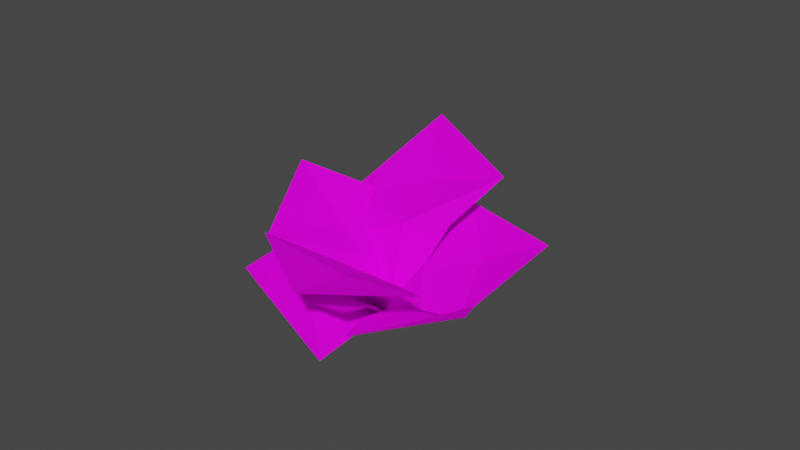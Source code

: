 # Source: Plant002.blend  (saved by Blender 3.1.7; exported with 4.5.12 LTS)
import bpy
from mathutils import Matrix  # noqa: F401  (used for matrix-valued properties, if any)

bpy.ops.wm.read_factory_settings(use_empty=True)
scene = bpy.context.scene
scene.name = 'Scene'

# ---- collections
col_collection = bpy.data.collections.new('Collection'); scene.collection.children.link(col_collection)

# ---- images (referenced by path relative to the original .blend; pixels are not part of the script)
import os
ASSET_DIR = os.environ.get("B2B_ASSET_DIR", "")  # directory of the original .blend (textures are referenced by path, not embedded)
HERE = os.path.dirname(os.path.abspath(__file__))  # packed textures are extracted next to this script under _unpacked/

def load_image(name, relpath, width, height, colorspace="sRGB"):
    """Load a texture the original file referenced (path relative to the .blend, or extracted next to this script)."""
    p = next((c for c in (os.path.join(HERE, relpath), os.path.join(ASSET_DIR, relpath)) if relpath and os.path.exists(c)), "")
    if p:
        img = bpy.data.images.load(p, check_existing=True)
        img.name = name
    else:  # same state as the original file: an image datablock whose file is absent (Cycles renders it pink)
        img = bpy.data.images.new(name, width, height)
        img.source = "FILE"
        img.filepath = "//" + (relpath or name)
    img.colorspace_settings.name = colorspace
    return img
img_t_foliage_png = load_image('T_Foliage.png', 'T_Foliage.png', 1024, 1024, 'sRGB')

# ---- materials (node trees are filled in below, after node groups)
mat_material = bpy.data.materials.new('Material')
mat_material.alpha_threshold = 0.0
mat_material.use_transparent_shadow = False
mat_material.line_color = (0.0, 0.0, 0.0, 1.0)

# ---- material node trees
mat_material.use_nodes = True; mat_material.node_tree.nodes.clear()
_N = mat_material.node_tree.nodes; _L = mat_material.node_tree.links
n0 = _N.new('ShaderNodeOutputMaterial'); n0.name = 'Material Output'; n0.location = (300, 300)
n1 = _N.new('ShaderNodeTexImage'); n1.name = 'Image Texture'; n1.location = (-279, 217)
n1.image = img_t_foliage_png
n2 = _N.new('ShaderNodeTexCoord'); n2.name = 'Texture Coordinate'; n2.location = (-463, 218)
n3 = _N.new('ShaderNodeBsdfPrincipled'); n3.name = 'Principled BSDF'; n3.location = (10, 300)
n3.distribution = 'GGX'
n3.subsurface_method = 'RANDOM_WALK_SKIN'
n3.inputs[2].default_value = 0.7699
n3.inputs[3].default_value = 1.45
n3.inputs[13].default_value = 0.05152
n3.inputs[27].default_value = (0.0, 0.0, 0.0, 1.0)
n3.inputs[28].default_value = 1.0
_L.new(n3.outputs[0], n0.inputs[0])
_L.new(n2.outputs[2], n1.inputs[0])
_L.new(n1.outputs[0], n3.inputs[0])
_L.new(n1.outputs[1], n3.inputs[4])
n0.is_active_output = True

# ---- world
world_world = bpy.data.worlds.new('World'); scene.world = world_world
world_world.use_nodes = True; world_world.node_tree.nodes.clear()
_N = world_world.node_tree.nodes; _L = world_world.node_tree.links
n0 = _N.new('ShaderNodeOutputWorld'); n0.name = 'World Output'; n0.location = (300, 300)
n1 = _N.new('ShaderNodeBackground'); n1.name = 'Background'; n1.location = (10, 300)
n1.inputs[0].default_value = (0.05088, 0.05088, 0.05088, 1.0)
_L.new(n1.outputs[0], n0.inputs[0])
n0.is_active_output = True
world_world.color = (0.05088, 0.05088, 0.05088)
world_world.use_sun_shadow = False
world_world.sun_shadow_jitter_overblur = 0.0

# ---- meshes
me_plane_010 = bpy.data.meshes.new('Plane.010')
me_plane_010.from_pydata([(-0.8671, -0.3816, -0.1575), (-0.1963, -0.4651, -0.01322), (-0.8845, 0.01494, -0.07385), (0.01844, 0.03173, -0.003366), (-0.4754, -0.006074, 0.002299), (-0.1572, -0.2444, 0.02829), (-0.4834, -0.2186, -0.06496), (-0.3221, -0.1209, 0.01482), (-0.8936, 0.1617, -0.09758), (-0.346, 0.3652, 0.09365), (-0.5683, -0.2001, -0.171), (0.0299, 0.006515, -0.006214), (-0.2628, -0.1, -0.05923), (-0.1738, 0.1743, 0.06894), (-0.4886, 0.0849, -0.06052), (-0.2199, 0.03215, 0.002525), (0.2238, -0.2816, 0.6212), (0.06165, 0.07123, 0.4247), (0.03119, -0.4834, 0.2488), (0.001766, 0.01637, -0.02648), (-0.04154, -0.2805, 0.1366), (-0.017, 0.03845, 0.2482), (0.1074, -0.2111, 0.3765), (-0.0704, -0.1283, 0.1988), (-0.05187, 0.1294, 0.5514), (0.3006, -0.1719, 0.3242), (-0.3924, 0.3001, 0.2298), (-8.189e-05, 0.01726, -0.02432), (-0.2179, 0.1324, 0.09788), (0.1119, -0.09469, 0.1542), (-0.01865, 0.08852, 0.2901), (-0.05899, 0.02296, 0.125), (-0.01415, -0.04463, -0.06341), (0.08876, -0.01267, 0.05512), (0.1462, -0.4174, -0.02399), (0.2491, -0.3855, 0.09453), (0.02415, -0.2379, -0.02347), (0.1271, -0.206, 0.09506), (0.03731, -0.02865, -0.004146), (0.1977, -0.4014, 0.03527), (0.07561, -0.2219, 0.03579), (-0.05801, 0.0661, -0.01469), (0.05956, -0.03297, 0.01285), (-0.3527, -0.1189, -0.2549), (-0.2351, -0.2179, -0.2274), (-0.2358, -0.03897, -0.1146), (-0.1182, -0.138, -0.08702), (0.0007721, 0.01657, -0.0009189), (-0.2939, -0.1684, -0.2411), (-0.177, -0.0885, -0.1008), (0.0681, 0.02065, 0.06147), (-0.06133, 0.004953, -0.0715), (-0.4795, 0.2392, 0.2425), (-0.609, 0.2235, 0.1095), (-0.2369, 0.09898, 0.1611), (-0.3664, 0.08328, 0.02808), (0.003386, 0.0128, -0.005015), (-0.5442, 0.2313, 0.176), (-0.3017, 0.09113, 0.09457), (0.04975, -0.07785, -0.03131), (0.02362, 0.01529, 0.01916), (0.2614, -0.1968, 0.2141), (0.2352, -0.1037, 0.2645), (0.1184, -0.1433, 0.1025), (0.09225, -0.05015, 0.153), (0.03669, -0.03128, -0.006073), (0.2483, -0.1502, 0.2393), (0.1053, -0.09672, 0.1277), (-0.3225, -0.813, 0.1021), (-0.4516, -0.4235, -0.1558), (-0.07496, -0.4995, 0.4626), (0.05704, 0.02771, 0.001596), (-0.1304, -0.2817, 0.3085), (-0.3499, -0.2497, -0.05187), (-0.2527, -0.4757, 0.1429), (-0.2822, -0.2644, 0.145), (-0.3913, -0.4462, -0.2305), (0.1957, -0.4186, 0.01619), (-0.565, -0.04154, -0.215), (0.06622, 0.01068, 0.01354), (-0.2539, -0.01784, -0.07117), (0.1018, -0.2083, 0.03792), (-0.1733, -0.2364, -0.1203), (-0.08252, -0.1096, -0.01861), (-0.8513, 0.3246, 0.3016), (-0.2957, 0.139, 0.486), (-0.9593, 0.05291, -0.002753), (0.01936, 0.01052, -0.01941), (-0.5485, -0.006306, 0.0445), (-0.2427, 0.03992, 0.2857), (-0.5711, 0.116, 0.2305), (-0.4012, 0.01597, 0.1607)], [], [(0, 1, 6), (2, 6, 7, 4), (4, 7, 3), (6, 2, 0), (7, 6, 1, 5), (3, 7, 5), (8, 9, 14), (10, 14, 15, 12), (12, 15, 11), (14, 10, 8), (15, 14, 9, 13), (11, 15, 13), (16, 17, 22), (18, 22, 23, 20), (20, 23, 19), (22, 18, 16), (23, 22, 17, 21), (19, 23, 21), (24, 25, 30), (26, 30, 31, 28), (28, 31, 27), (30, 26, 24), (31, 30, 25, 29), (27, 31, 29), (40, 37, 35, 39), (38, 33, 37, 40), (32, 38, 40, 36), (36, 40, 39, 34), (49, 46, 44, 48), (47, 42, 46, 49), (41, 47, 49, 45), (45, 49, 48, 43), (58, 55, 53, 57), (56, 51, 55, 58), (50, 56, 58, 54), (54, 58, 57, 52), (67, 64, 62, 66), (65, 60, 64, 67), (59, 65, 67, 63), (63, 67, 66, 61), (68, 69, 74), (70, 74, 75, 72), (72, 75, 71), (74, 70, 68), (75, 74, 69, 73), (71, 75, 73), (76, 77, 82), (78, 82, 83, 80), (80, 83, 79), (82, 78, 76), (83, 82, 77, 81), (79, 83, 81), (84, 85, 90), (86, 90, 91, 88), (88, 91, 87), (90, 86, 84), (91, 90, 85, 89), (87, 91, 89)])
_uv = me_plane_010.uv_layers.new(name='UVMap')
_uv.uv.foreach_set('vector', [-0.0211, 0.6034, 0.05947, 0.2347, 0.1797, 0.4541, 0.2999, 0.6735, 0.1797, 0.4541, 0.2838, 0.3767, 0.3431, 0.4761, 0.3431, 0.4761, 0.2838, 0.3767, 0.3805, 0.3048, 0.1797, 0.4541, 0.2999, 0.6735, -0.0211, 0.6034, 0.2838, 0.3767, 0.1797, 0.4541, 0.05947, 0.2347, 0.2201, 0.2698, 0.3805, 0.3048, 0.2838, 0.3767, 0.2201, 0.2698, 0.01149, 0.6443, 0.3889, 0.6443, 0.2002, 0.8086, 0.01149, 0.9729, 0.2002, 0.8086, 0.2981, 0.8938, 0.2136, 0.9729, 0.2136, 0.9729, 0.2981, 0.8938, 0.3889, 0.9729, 0.2002, 0.8086, 0.01149, 0.9729, 0.01149, 0.6443, 0.2981, 0.8938, 0.2002, 0.8086, 0.3889, 0.6443, 0.3889, 0.8088, 0.3889, 0.9729, 0.2981, 0.8938, 0.3889, 0.8088, 0.01149, 0.6443, 0.3889, 0.6443, 0.2002, 0.8086, 0.01149, 0.9729, 0.2002, 0.8086, 0.2981, 0.8938, 0.2136, 0.9729, 0.2136, 0.9729, 0.2981, 0.8938, 0.3889, 0.9729, 0.2002, 0.8086, 0.01149, 0.9729, 0.01149, 0.6443, 0.2981, 0.8938, 0.2002, 0.8086, 0.3889, 0.6443, 0.3889, 0.8088, 0.3889, 0.9729, 0.2981, 0.8938, 0.3889, 0.8088, -0.0211, 0.6034, 0.05947, 0.2347, 0.1797, 0.4541, 0.2999, 0.6735, 0.1797, 0.4541, 0.2838, 0.3767, 0.3431, 0.4761, 0.3431, 0.4761, 0.2838, 0.3767, 0.3805, 0.3048, 0.1797, 0.4541, 0.2999, 0.6735, -0.0211, 0.6034, 0.2838, 0.3767, 0.1797, 0.4541, 0.05947, 0.2347, 0.2201, 0.2698, 0.3805, 0.3048, 0.2838, 0.3767, 0.2201, 0.2698, 0.834, 0.5107, 0.8343, 0.548, 0.7205, 0.549, 0.7202, 0.5117, 0.9478, 0.5098, 0.9481, 0.5471, 0.8343, 0.548, 0.834, 0.5107, 0.9474, 0.4725, 0.9478, 0.5098, 0.834, 0.5107, 0.8337, 0.4734, 0.8337, 0.4734, 0.834, 0.5107, 0.7202, 0.5117, 0.7199, 0.4744, 0.834, 0.5107, 0.8343, 0.548, 0.7205, 0.549, 0.7202, 0.5117, 0.9478, 0.5098, 0.9481, 0.5471, 0.8343, 0.548, 0.834, 0.5107, 0.9474, 0.4725, 0.9478, 0.5098, 0.834, 0.5107, 0.8337, 0.4734, 0.8337, 0.4734, 0.834, 0.5107, 0.7202, 0.5117, 0.7199, 0.4744, 0.834, 0.5107, 0.8343, 0.548, 0.7205, 0.549, 0.7202, 0.5117, 0.9478, 0.5098, 0.9481, 0.5471, 0.8343, 0.548, 0.834, 0.5107, 0.9474, 0.4725, 0.9478, 0.5098, 0.834, 0.5107, 0.8337, 0.4734, 0.8337, 0.4734, 0.834, 0.5107, 0.7202, 0.5117, 0.7199, 0.4744, 0.834, 0.5107, 0.8343, 0.548, 0.7205, 0.549, 0.7202, 0.5117, 0.9478, 0.5098, 0.9481, 0.5471, 0.8343, 0.548, 0.834, 0.5107, 0.9474, 0.4725, 0.9478, 0.5098, 0.834, 0.5107, 0.8337, 0.4734, 0.8337, 0.4734, 0.834, 0.5107, 0.7202, 0.5117, 0.7199, 0.4744, 0.01149, 0.6443, 0.3889, 0.6443, 0.2002, 0.8086, 0.01149, 0.9729, 0.2002, 0.8086, 0.2981, 0.8938, 0.2136, 0.9729, 0.2136, 0.9729, 0.2981, 0.8938, 0.3889, 0.9729, 0.2002, 0.8086, 0.01149, 0.9729, 0.01149, 0.6443, 0.2981, 0.8938, 0.2002, 0.8086, 0.3889, 0.6443, 0.3889, 0.8088, 0.3889, 0.9729, 0.2981, 0.8938, 0.3889, 0.8088, -0.0211, 0.6034, 0.05947, 0.2347, 0.1797, 0.4541, 0.2999, 0.6735, 0.1797, 0.4541, 0.2838, 0.3767, 0.3431, 0.4761, 0.3431, 0.4761, 0.2838, 0.3767, 0.3805, 0.3048, 0.1797, 0.4541, 0.2999, 0.6735, -0.0211, 0.6034, 0.2838, 0.3767, 0.1797, 0.4541, 0.05947, 0.2347, 0.2201, 0.2698, 0.3805, 0.3048, 0.2838, 0.3767, 0.2201, 0.2698, -0.0211, 0.6034, 0.05947, 0.2347, 0.1797, 0.4541, 0.2999, 0.6735, 0.1797, 0.4541, 0.2838, 0.3767, 0.3431, 0.4761, 0.3431, 0.4761, 0.2838, 0.3767, 0.3805, 0.3048, 0.1797, 0.4541, 0.2999, 0.6735, -0.0211, 0.6034, 0.2838, 0.3767, 0.1797, 0.4541, 0.05947, 0.2347, 0.2201, 0.2698, 0.3805, 0.3048, 0.2838, 0.3767, 0.2201, 0.2698])
me_plane_010.materials.append(mat_material)
me_plane_010.use_remesh_fix_poles = True
me_plane_010.use_remesh_preserve_attributes = False
me_plane_010.update()

# ---- objects
ob_plant = bpy.data.objects.new('Plant', me_plane_010)

# ---- transforms, parenting, visibility, modifiers, constraints
ob_plant.location = (0.0, 0.0, 0.0)
ob_plant.rotation_euler = (-2.392, 2.335, -2.284)
ob_plant.scale = (0.6454, -1.066, 1.066)

# ---- collection membership
col_collection.objects.link(ob_plant)

# ---- scene / render settings (as saved in the file)
scene.frame_start = 1; scene.frame_end = 250; scene.frame_set(1)
scene.render.engine = 'BLENDER_EEVEE_NEXT'
scene.cycles.sampling_pattern = 'TABULATED_SOBOL'
scene.cycles.use_light_tree = False
scene.view_settings.view_transform = 'Filmic'
bpy.context.view_layer.update()

# ---- added for rendering (the .blend has no active camera and no usable light): camera, sun
cam_auto = bpy.data.cameras.new('AutoCamera')
cam_auto.lens = 50.0
cam_auto.sensor_width = 36.0
cam_auto.clip_end = 1000.0
ob_auto_camera = bpy.data.objects.new('AutoCamera', cam_auto)
scene.collection.objects.link(ob_auto_camera)
ob_auto_camera.location = (2.50499, -2.90327, 2.35567)
ob_auto_camera.rotation_euler = (1.09748, -7.21219e-08, 0.694738)
scene.camera = ob_auto_camera
light_auto_sun = bpy.data.lights.new('AutoSun', 'SUN')
light_auto_sun.energy = 3.0
light_auto_sun.angle = 0.0523599
ob_auto_sun = bpy.data.objects.new('AutoSun', light_auto_sun)
scene.collection.objects.link(ob_auto_sun)
ob_auto_sun.rotation_euler = (0.872665, 0.174533, 0.523599)
bpy.context.view_layer.update()
